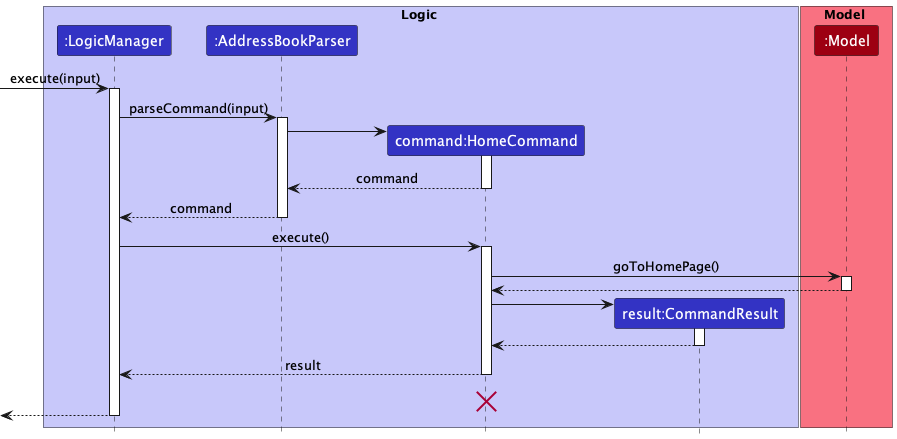

The diagram above was rendered by PlantUML. Its source (embedded in the PNG):
@startuml
!include ../style.puml

box Logic LOGIC_COLOR_T1
participant ":LogicManager" as LogicManager LOGIC_COLOR
participant ":AddressBookParser" as AddressBookParser LOGIC_COLOR
participant "command:HomeCommand" as HomeCommand LOGIC_COLOR
participant "result:CommandResult" as CommandResult LOGIC_COLOR
end box

box Model MODEL_COLOR_T1
participant ":Model" as Model MODEL_COLOR
end box

[-> LogicManager : execute(input)
activate LogicManager

LogicManager -> AddressBookParser : parseCommand(input)
activate AddressBookParser

create HomeCommand
AddressBookParser -> HomeCommand
activate HomeCommand
HomeCommand --> AddressBookParser : command
deactivate HomeCommand

AddressBookParser --> LogicManager : command
deactivate AddressBookParser

LogicManager -> HomeCommand : execute()

activate HomeCommand

HomeCommand -> Model : goToHomePage()
activate Model
Model --> HomeCommand
deactivate Model

create CommandResult
HomeCommand -> CommandResult
activate CommandResult

CommandResult --> HomeCommand
deactivate CommandResult

HomeCommand --> LogicManager : result
deactivate HomeCommand
'Hidden arrow to position the destroy marker below the end of the activation bar.
HomeCommand -[hidden]-> HomeCommand
destroy HomeCommand

[<--LogicManager
deactivate LogicManager
@enduml